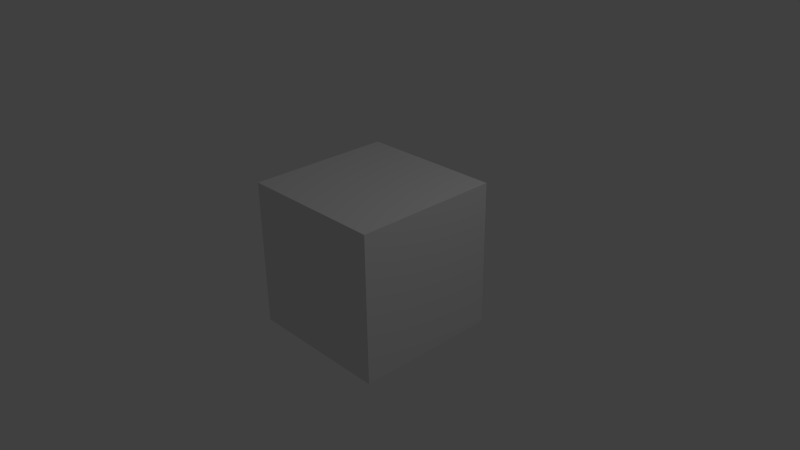 # Source: fold_movie.blend  (saved by Blender 2.66.1; exported with 4.5.12 LTS)
import bpy
from mathutils import Matrix  # noqa: F401  (used for matrix-valued properties, if any)

bpy.ops.wm.read_factory_settings(use_empty=True)
scene = bpy.context.scene
scene.name = 'Scene'

# ---- collections
col_collection_1 = bpy.data.collections.new('Collection 1'); scene.collection.children.link(col_collection_1)

# ---- materials (node trees are filled in below, after node groups)
mat_material = bpy.data.materials.new('Material')
mat_material.alpha_threshold = 0.0
mat_material.use_transparent_shadow = False
mat_material.roughness = 0.5
mat_material.line_color = (0.0, 0.0, 0.0, 1.0)

# ---- material node trees

# ---- world
world_world = bpy.data.worlds.new('World'); scene.world = world_world
world_world.color = (0.05088, 0.05088, 0.05088)
world_world.use_sun_shadow = False
world_world.sun_shadow_jitter_overblur = 0.0
world_world.cycles.sampling_method = 'MANUAL'
world_world.cycles.sample_map_resolution = 256

# ---- cameras
cam_camera = bpy.data.cameras.new('Camera')
cam_camera.clip_end = 100.0
cam_camera.lens = 35.0
cam_camera.sensor_width = 32.0
cam_camera.sensor_height = 18.0
cam_camera.ortho_scale = 7.314
cam_camera.dof.focus_distance = 0.0
cam_camera.dof.aperture_fstop = 128.0

# ---- lights
light_lamp = bpy.data.lights.new('Lamp', 'POINT')
light_lamp.transmission_factor = 0.0
light_lamp.cutoff_distance = 30.0
light_lamp.energy = 100.0
light_lamp.shadow_buffer_clip_start = 1.001
light_lamp.shadow_soft_size = 1.0
light_lamp.shadow_maximum_resolution = 0.006
light_lamp.use_absolute_resolution = True
light_lamp.cycles.use_multiple_importance_sampling = False

# ---- meshes
me_cube = bpy.data.meshes.new('Cube')
me_cube.from_pydata([(1.0, 1.0, -1.0), (1.0, -1.0, -1.0), (-1.0, -1.0, -1.0), (-1.0, 1.0, -1.0), (1.0, 1.0, 1.0), (1.0, -1.0, 1.0), (-1.0, -1.0, 1.0), (-1.0, 1.0, 1.0)], [], [(0, 1, 2, 3), (4, 7, 6, 5), (0, 4, 5, 1), (1, 5, 6, 2), (2, 6, 7, 3), (4, 0, 3, 7)])
me_cube.materials.append(mat_material)
me_cube.use_remesh_preserve_volume = False
me_cube.use_remesh_preserve_attributes = False
me_cube.use_mirror_vertex_groups = False
me_cube.update()

# ---- objects
ob_cube = bpy.data.objects.new('Cube', me_cube)
ob_lamp = bpy.data.objects.new('Lamp', light_lamp)
ob_camera = bpy.data.objects.new('Camera', cam_camera)

# ---- transforms, parenting, visibility, modifiers, constraints
ob_cube.location = (0.0, 0.0, 0.0)
ob_cube.lock_rotations_4d = False
ob_cube.empty_display_type = 'ARROWS'
ob_cube.lineart.crease_threshold = 0.0
ob_lamp.location = (4.076, 1.005, 5.904)
ob_lamp.rotation_euler = (0.6503, 0.05522, 1.866)
ob_lamp.lock_rotations_4d = False
ob_lamp.empty_display_type = 'ARROWS'
ob_lamp.color = (0.0, 0.0, 0.0, 0.0)
ob_lamp.lineart.crease_threshold = 0.0
ob_camera.location = (7.481, -6.508, 5.344)
ob_camera.rotation_euler = (1.109, 0.01082, 0.8149)
ob_camera.lock_rotations_4d = False
ob_camera.empty_display_type = 'ARROWS'
ob_camera.color = (0.0, 0.0, 0.0, 0.0)
ob_camera.display_type = 'WIRE'
ob_camera.lineart.crease_threshold = 0.0

# ---- collection membership
col_collection_1.objects.link(ob_cube)
col_collection_1.objects.link(ob_lamp)
col_collection_1.objects.link(ob_camera)

# ---- scene / render settings (as saved in the file)
scene.camera = ob_camera
scene.frame_start = 0; scene.frame_end = 526; scene.frame_set(225)
scene.render.engine = 'BLENDER_EEVEE_NEXT'
scene.render.image_settings.file_format = 'FFMPEG'
scene.render.image_settings.color_mode = 'RGB'
scene.render.image_settings.compression = 90
scene.render.resolution_percentage = 50
scene.render.fps = 10
scene.render.dither_intensity = 0.0
scene.render.bake_margin = 2
scene.render.bake_bias = 0.0
scene.cycles.use_denoising = False
scene.cycles.samples = 10
scene.cycles.sampling_pattern = 'TABULATED_SOBOL'
scene.cycles.light_sampling_threshold = 0.0
scene.cycles.use_adaptive_sampling = False
scene.cycles.use_light_tree = False
scene.cycles.blur_glossy = 0.0
scene.cycles.volume_bounces = 1
scene.cycles.pixel_filter_type = 'GAUSSIAN'
scene.cycles.sample_clamp_indirect = 0.0
scene.view_settings.view_transform = 'Standard'
bpy.context.view_layer.update()
